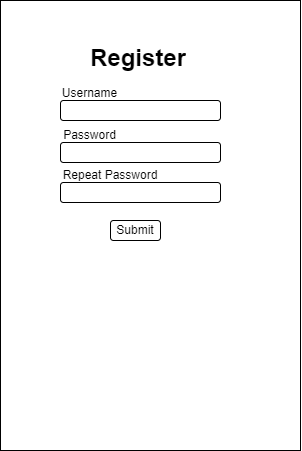

The diagram above was exported from draw.io. Its source (the exported page's mxGraphModel, read from the mxfile embedded in the PNG):
<mxGraphModel dx="683" dy="397" grid="1" gridSize="10" guides="1" tooltips="1" connect="1" arrows="1" fold="1" page="1" pageScale="1" pageWidth="850" pageHeight="1100" math="0" shadow="0">
  <root>
    <mxCell id="QpWtAmnBiqCIfXLC23Nd-0" />
    <mxCell id="QpWtAmnBiqCIfXLC23Nd-1" parent="QpWtAmnBiqCIfXLC23Nd-0" />
    <mxCell id="QpWtAmnBiqCIfXLC23Nd-2" value="" style="rounded=0;whiteSpace=wrap;html=1;" vertex="1" parent="QpWtAmnBiqCIfXLC23Nd-1">
      <mxGeometry x="180" y="240" width="300" height="450" as="geometry" />
    </mxCell>
    <mxCell id="QpWtAmnBiqCIfXLC23Nd-3" value="Username" style="text;html=1;strokeColor=none;fillColor=none;align=center;verticalAlign=middle;whiteSpace=wrap;rounded=0;" vertex="1" parent="QpWtAmnBiqCIfXLC23Nd-1">
      <mxGeometry x="230" y="318" width="79" height="30" as="geometry" />
    </mxCell>
    <mxCell id="QpWtAmnBiqCIfXLC23Nd-4" value="&lt;h1&gt;Register&lt;/h1&gt;" style="text;html=1;strokeColor=none;fillColor=none;spacing=5;spacingTop=-20;whiteSpace=wrap;overflow=hidden;rounded=0;" vertex="1" parent="QpWtAmnBiqCIfXLC23Nd-1">
      <mxGeometry x="265" y="278" width="110" height="40" as="geometry" />
    </mxCell>
    <mxCell id="QpWtAmnBiqCIfXLC23Nd-5" value="" style="rounded=1;whiteSpace=wrap;html=1;" vertex="1" parent="QpWtAmnBiqCIfXLC23Nd-1">
      <mxGeometry x="240" y="340" width="160" height="20" as="geometry" />
    </mxCell>
    <mxCell id="QpWtAmnBiqCIfXLC23Nd-6" value="Repeat Password" style="text;html=1;strokeColor=none;fillColor=none;align=center;verticalAlign=middle;whiteSpace=wrap;rounded=0;" vertex="1" parent="QpWtAmnBiqCIfXLC23Nd-1">
      <mxGeometry x="230" y="400" width="120" height="30" as="geometry" />
    </mxCell>
    <mxCell id="QpWtAmnBiqCIfXLC23Nd-7" value="" style="rounded=1;whiteSpace=wrap;html=1;" vertex="1" parent="QpWtAmnBiqCIfXLC23Nd-1">
      <mxGeometry x="240" y="422" width="160" height="20" as="geometry" />
    </mxCell>
    <mxCell id="QpWtAmnBiqCIfXLC23Nd-8" value="Submit" style="rounded=1;whiteSpace=wrap;html=1;" vertex="1" parent="QpWtAmnBiqCIfXLC23Nd-1">
      <mxGeometry x="290" y="460" width="50" height="20" as="geometry" />
    </mxCell>
    <mxCell id="s7HUraBVo5EwEMy_aRFD-0" value="Password" style="text;html=1;strokeColor=none;fillColor=none;align=center;verticalAlign=middle;whiteSpace=wrap;rounded=0;" vertex="1" parent="QpWtAmnBiqCIfXLC23Nd-1">
      <mxGeometry x="230" y="360" width="79" height="30" as="geometry" />
    </mxCell>
    <mxCell id="s7HUraBVo5EwEMy_aRFD-1" value="" style="rounded=1;whiteSpace=wrap;html=1;" vertex="1" parent="QpWtAmnBiqCIfXLC23Nd-1">
      <mxGeometry x="240" y="382" width="160" height="20" as="geometry" />
    </mxCell>
  </root>
</mxGraphModel>